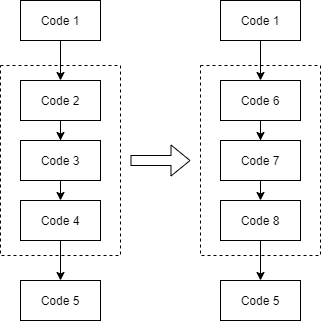

The diagram above was exported from draw.io. Its source (the exported page's mxGraphModel, read from the mxfile embedded in the PNG):
<mxGraphModel dx="907" dy="807" grid="1" gridSize="10" guides="1" tooltips="1" connect="1" arrows="1" fold="1" page="1" pageScale="1" pageWidth="400" pageHeight="400" math="0" shadow="0">
  <root>
    <mxCell id="0" />
    <mxCell id="1" parent="0" />
    <mxCell id="rkJjtfHdoDhaUwSiDBkI-11" value="" style="rounded=0;whiteSpace=wrap;html=1;dashed=1;" vertex="1" parent="1">
      <mxGeometry x="100" y="105" width="120" height="190" as="geometry" />
    </mxCell>
    <mxCell id="rkJjtfHdoDhaUwSiDBkI-4" style="edgeStyle=orthogonalEdgeStyle;rounded=0;orthogonalLoop=1;jettySize=auto;html=1;entryX=0.5;entryY=0;entryDx=0;entryDy=0;" edge="1" parent="1" source="rkJjtfHdoDhaUwSiDBkI-1" target="rkJjtfHdoDhaUwSiDBkI-2">
      <mxGeometry relative="1" as="geometry" />
    </mxCell>
    <mxCell id="rkJjtfHdoDhaUwSiDBkI-1" value="Code 1" style="rounded=0;whiteSpace=wrap;html=1;" vertex="1" parent="1">
      <mxGeometry x="120" y="40" width="80" height="40" as="geometry" />
    </mxCell>
    <mxCell id="rkJjtfHdoDhaUwSiDBkI-5" style="edgeStyle=orthogonalEdgeStyle;rounded=0;orthogonalLoop=1;jettySize=auto;html=1;entryX=0.5;entryY=0;entryDx=0;entryDy=0;" edge="1" parent="1" source="rkJjtfHdoDhaUwSiDBkI-2" target="rkJjtfHdoDhaUwSiDBkI-3">
      <mxGeometry relative="1" as="geometry" />
    </mxCell>
    <mxCell id="rkJjtfHdoDhaUwSiDBkI-2" value="Code 2" style="rounded=0;whiteSpace=wrap;html=1;" vertex="1" parent="1">
      <mxGeometry x="120" y="120" width="80" height="40" as="geometry" />
    </mxCell>
    <mxCell id="rkJjtfHdoDhaUwSiDBkI-7" style="edgeStyle=orthogonalEdgeStyle;rounded=0;orthogonalLoop=1;jettySize=auto;html=1;exitX=0.5;exitY=1;exitDx=0;exitDy=0;entryX=0.5;entryY=0;entryDx=0;entryDy=0;" edge="1" parent="1" source="rkJjtfHdoDhaUwSiDBkI-3" target="rkJjtfHdoDhaUwSiDBkI-6">
      <mxGeometry relative="1" as="geometry" />
    </mxCell>
    <mxCell id="rkJjtfHdoDhaUwSiDBkI-3" value="Code 3" style="rounded=0;whiteSpace=wrap;html=1;" vertex="1" parent="1">
      <mxGeometry x="120" y="180" width="80" height="40" as="geometry" />
    </mxCell>
    <mxCell id="rkJjtfHdoDhaUwSiDBkI-9" style="edgeStyle=orthogonalEdgeStyle;rounded=0;orthogonalLoop=1;jettySize=auto;html=1;exitX=0.5;exitY=1;exitDx=0;exitDy=0;entryX=0.5;entryY=0;entryDx=0;entryDy=0;" edge="1" parent="1" source="rkJjtfHdoDhaUwSiDBkI-6" target="rkJjtfHdoDhaUwSiDBkI-8">
      <mxGeometry relative="1" as="geometry" />
    </mxCell>
    <mxCell id="rkJjtfHdoDhaUwSiDBkI-6" value="Code 4" style="rounded=0;whiteSpace=wrap;html=1;" vertex="1" parent="1">
      <mxGeometry x="120" y="240" width="80" height="40" as="geometry" />
    </mxCell>
    <mxCell id="rkJjtfHdoDhaUwSiDBkI-8" value="Code 5" style="rounded=0;whiteSpace=wrap;html=1;" vertex="1" parent="1">
      <mxGeometry x="120" y="320" width="80" height="40" as="geometry" />
    </mxCell>
    <mxCell id="rkJjtfHdoDhaUwSiDBkI-12" value="" style="rounded=0;whiteSpace=wrap;html=1;dashed=1;" vertex="1" parent="1">
      <mxGeometry x="300" y="105" width="120" height="190" as="geometry" />
    </mxCell>
    <mxCell id="rkJjtfHdoDhaUwSiDBkI-13" style="edgeStyle=orthogonalEdgeStyle;rounded=0;orthogonalLoop=1;jettySize=auto;html=1;entryX=0.5;entryY=0;entryDx=0;entryDy=0;" edge="1" parent="1" source="rkJjtfHdoDhaUwSiDBkI-14" target="rkJjtfHdoDhaUwSiDBkI-16">
      <mxGeometry relative="1" as="geometry" />
    </mxCell>
    <mxCell id="rkJjtfHdoDhaUwSiDBkI-14" value="Code 1" style="rounded=0;whiteSpace=wrap;html=1;" vertex="1" parent="1">
      <mxGeometry x="320" y="40" width="80" height="40" as="geometry" />
    </mxCell>
    <mxCell id="rkJjtfHdoDhaUwSiDBkI-15" style="edgeStyle=orthogonalEdgeStyle;rounded=0;orthogonalLoop=1;jettySize=auto;html=1;entryX=0.5;entryY=0;entryDx=0;entryDy=0;" edge="1" parent="1" source="rkJjtfHdoDhaUwSiDBkI-16" target="rkJjtfHdoDhaUwSiDBkI-18">
      <mxGeometry relative="1" as="geometry" />
    </mxCell>
    <mxCell id="rkJjtfHdoDhaUwSiDBkI-16" value="Code 6" style="rounded=0;whiteSpace=wrap;html=1;" vertex="1" parent="1">
      <mxGeometry x="320" y="120" width="80" height="40" as="geometry" />
    </mxCell>
    <mxCell id="rkJjtfHdoDhaUwSiDBkI-17" style="edgeStyle=orthogonalEdgeStyle;rounded=0;orthogonalLoop=1;jettySize=auto;html=1;exitX=0.5;exitY=1;exitDx=0;exitDy=0;entryX=0.5;entryY=0;entryDx=0;entryDy=0;" edge="1" parent="1" source="rkJjtfHdoDhaUwSiDBkI-18" target="rkJjtfHdoDhaUwSiDBkI-20">
      <mxGeometry relative="1" as="geometry" />
    </mxCell>
    <mxCell id="rkJjtfHdoDhaUwSiDBkI-18" value="Code 7" style="rounded=0;whiteSpace=wrap;html=1;" vertex="1" parent="1">
      <mxGeometry x="320" y="180" width="80" height="40" as="geometry" />
    </mxCell>
    <mxCell id="rkJjtfHdoDhaUwSiDBkI-19" style="edgeStyle=orthogonalEdgeStyle;rounded=0;orthogonalLoop=1;jettySize=auto;html=1;exitX=0.5;exitY=1;exitDx=0;exitDy=0;entryX=0.5;entryY=0;entryDx=0;entryDy=0;" edge="1" parent="1" source="rkJjtfHdoDhaUwSiDBkI-20" target="rkJjtfHdoDhaUwSiDBkI-21">
      <mxGeometry relative="1" as="geometry" />
    </mxCell>
    <mxCell id="rkJjtfHdoDhaUwSiDBkI-20" value="Code 8" style="rounded=0;whiteSpace=wrap;html=1;" vertex="1" parent="1">
      <mxGeometry x="320" y="240" width="80" height="40" as="geometry" />
    </mxCell>
    <mxCell id="rkJjtfHdoDhaUwSiDBkI-21" value="Code 5" style="rounded=0;whiteSpace=wrap;html=1;" vertex="1" parent="1">
      <mxGeometry x="320" y="320" width="80" height="40" as="geometry" />
    </mxCell>
    <mxCell id="rkJjtfHdoDhaUwSiDBkI-22" value="" style="shape=flexArrow;endArrow=classic;html=1;" edge="1" parent="1">
      <mxGeometry width="50" height="50" relative="1" as="geometry">
        <mxPoint x="230" y="200" as="sourcePoint" />
        <mxPoint x="290" y="200" as="targetPoint" />
      </mxGeometry>
    </mxCell>
  </root>
</mxGraphModel>